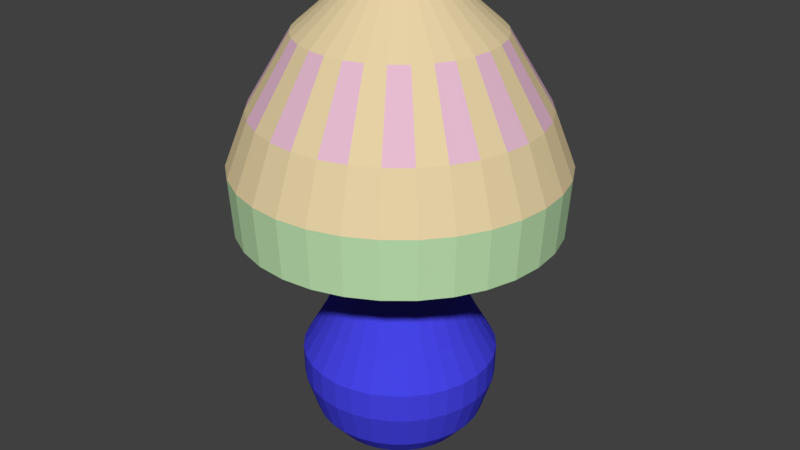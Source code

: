 # Source: desklight.blend  (saved by Blender 2.79.0; exported with 4.5.12 LTS)
import bpy
from mathutils import Matrix  # noqa: F401  (used for matrix-valued properties, if any)

bpy.ops.wm.read_factory_settings(use_empty=True)
scene = bpy.context.scene
scene.name = 'Scene'

# ---- collections
col_collection_1 = bpy.data.collections.new('Collection 1'); scene.collection.children.link(col_collection_1)

# ---- materials (node trees are filled in below, after node groups)
mat_light = bpy.data.materials.new('light')
mat_light.alpha_threshold = 0.0
mat_light.use_transparent_shadow = False
mat_light.diffuse_color = (0.06074, 0.05829, 0.8, 1.0)
mat_light.roughness = 0.5
mat_schirm = bpy.data.materials.new('schirm')
mat_schirm.alpha_threshold = 0.0
mat_schirm.use_transparent_shadow = False
mat_schirm.diffuse_color = (0.8, 0.6484, 0.3793, 1.0)
mat_schirm.roughness = 0.5
mat_steel = bpy.data.materials.new('steel')
mat_steel.alpha_threshold = 0.0
mat_steel.use_transparent_shadow = False
mat_steel.diffuse_color = (0.6738, 0.6738, 0.6738, 1.0)
mat_steel.specular_color = (0.6738, 0.6738, 0.6738)
mat_steel.roughness = 0.5
mat_steel.specular_intensity = 0.7917
mat_style = bpy.data.materials.new('style')
mat_style.alpha_threshold = 0.0
mat_style.use_transparent_shadow = False
mat_style.diffuse_color = (0.8, 0.5047, 0.6437, 1.0)
mat_style.roughness = 0.5
mat_style2 = bpy.data.materials.new('style2')
mat_style2.alpha_threshold = 0.0
mat_style2.use_transparent_shadow = False
mat_style2.diffuse_color = (0.5383, 0.8, 0.4581, 1.0)
mat_style2.roughness = 0.5

# ---- material node trees

# ---- world
world_world = bpy.data.worlds.new('World'); scene.world = world_world
world_world.color = (0.05088, 0.05088, 0.05088)
world_world.use_sun_shadow = False
world_world.sun_shadow_jitter_overblur = 0.0
world_world.cycles.sampling_method = 'MANUAL'

# ---- meshes
me_cylinder = bpy.data.meshes.new('Cylinder')
me_cylinder.from_pydata([(1.55e-05, 0.04598, -0.279), (1.55e-05, 0.02021, 0.01957), (0.008983, 0.0451, -0.279), (0.003954, 0.01982, 0.01957), (0.01761, 0.04248, -0.279), (0.007741, 0.01867, 0.01957), (0.02555, 0.03824, -0.279), (0.01123, 0.0168, 0.01957), (0.03252, 0.03252, -0.279), (0.01429, 0.01429, 0.01957), (0.03823, 0.02555, -0.279), (0.0168, 0.01123, 0.01957), (0.04248, 0.01761, -0.279), (0.01867, 0.007744, 0.01957), (0.0451, 0.008986, -0.279), (0.01982, 0.003957, 0.01957), (0.04598, 1.855e-05, -0.279), (0.0202, 1.856e-05, 0.01957), (0.0451, -0.008949, -0.279), (0.01982, -0.00392, 0.01957), (0.04248, -0.01757, -0.279), (0.01867, -0.007707, 0.01957), (0.03823, -0.02552, -0.279), (0.0168, -0.0112, 0.01957), (0.03252, -0.03248, -0.279), (0.01429, -0.01426, 0.01957), (0.02555, -0.0382, -0.279), (0.01123, -0.01677, 0.01957), (0.0176, -0.04245, -0.279), (0.007741, -0.01863, 0.01957), (0.008983, -0.04506, -0.279), (0.003954, -0.01978, 0.01957), (1.548e-05, -0.04595, -0.279), (1.549e-05, -0.02017, 0.01957), (-0.008952, -0.04506, -0.279), (-0.003923, -0.01978, 0.01957), (-0.01757, -0.04245, -0.279), (-0.00771, -0.01863, 0.01957), (-0.02552, -0.0382, -0.279), (-0.0112, -0.01677, 0.01957), (-0.03249, -0.03248, -0.279), (-0.01426, -0.01426, 0.01957), (-0.0382, -0.02552, -0.279), (-0.01677, -0.0112, 0.01957), (-0.04245, -0.01757, -0.279), (-0.01864, -0.007707, 0.01957), (-0.04506, -0.008948, -0.279), (-0.01979, -0.00392, 0.01957), (-0.04595, 1.859e-05, -0.279), (-0.02017, 1.857e-05, 0.01957), (-0.04506, 0.008986, -0.279), (-0.01979, 0.003957, 0.01957), (-0.04245, 0.01761, -0.279), (-0.01864, 0.007744, 0.01957), (-0.0382, 0.02555, -0.279), (-0.01677, 0.01123, 0.01957), (-0.03249, 0.03252, -0.279), (-0.01426, 0.01429, 0.01957), (-0.02552, 0.03824, -0.279), (-0.0112, 0.0168, 0.01957), (-0.01757, 0.04248, -0.279), (-0.00771, 0.01867, 0.01957), (-0.008951, 0.0451, -0.279), (-0.003923, 0.01982, 0.01957), (1.549e-05, 0.0897, -0.2379), (0.01751, 0.08798, -0.2379), (0.03434, 0.08288, -0.2379), (0.04984, 0.07459, -0.2379), (0.06343, 0.06344, -0.2379), (0.07459, 0.04984, -0.2379), (0.08287, 0.03434, -0.2379), (0.08798, 0.01752, -0.2379), (0.0897, 1.854e-05, -0.2379), (0.08798, -0.01748, -0.2379), (0.08287, -0.0343, -0.2379), (0.07459, -0.04981, -0.2379), (0.06343, -0.0634, -0.2379), (0.04984, -0.07455, -0.2379), (0.03434, -0.08284, -0.2379), (0.01751, -0.08794, -0.2379), (1.546e-05, -0.08967, -0.2379), (-0.01748, -0.08794, -0.2379), (-0.03431, -0.08284, -0.2379), (-0.04981, -0.07455, -0.2379), (-0.0634, -0.0634, -0.2379), (-0.07455, -0.04981, -0.2379), (-0.08284, -0.0343, -0.2379), (-0.08795, -0.01748, -0.2379), (-0.08967, 1.862e-05, -0.2379), (-0.08795, 0.01752, -0.2379), (-0.08284, 0.03434, -0.2379), (-0.07455, 0.04984, -0.2379), (-0.0634, 0.06344, -0.2379), (-0.04981, 0.07459, -0.2379), (-0.03431, 0.08288, -0.2379), (-0.01748, 0.08798, -0.2379), (1.549e-05, 0.1018, -0.1994), (0.01988, 0.09986, -0.1994), (0.03897, 0.09407, -0.1994), (0.05657, 0.08466, -0.1994), (0.072, 0.072, -0.1994), (0.08466, 0.05658, -0.1994), (0.09407, 0.03898, -0.1994), (0.09986, 0.01988, -0.1994), (0.1018, 1.854e-05, -0.1994), (0.09986, -0.01984, -0.1994), (0.09407, -0.03894, -0.1994), (0.08466, -0.05654, -0.1994), (0.072, -0.07196, -0.1994), (0.05657, -0.08462, -0.1994), (0.03897, -0.09403, -0.1994), (0.01988, -0.09982, -0.1994), (1.546e-05, -0.1018, -0.1994), (-0.01984, -0.09982, -0.1994), (-0.03894, -0.09403, -0.1994), (-0.05654, -0.08462, -0.1994), (-0.07197, -0.07196, -0.1994), (-0.08463, -0.05654, -0.1994), (-0.09403, -0.03894, -0.1994), (-0.09983, -0.01984, -0.1994), (-0.1018, 1.863e-05, -0.1994), (-0.09983, 0.01988, -0.1994), (-0.09403, 0.03898, -0.1994), (-0.08463, 0.05658, -0.1994), (-0.07197, 0.072, -0.1994), (-0.05654, 0.08466, -0.1994), (-0.03894, 0.09407, -0.1994), (-0.01984, 0.09986, -0.1994), (1.549e-05, 0.1025, -0.1686), (0.02001, 0.1005, -0.1686), (0.03924, 0.09472, -0.1686), (0.05696, 0.08524, -0.1686), (0.07249, 0.0725, -0.1686), (0.08524, 0.05696, -0.1686), (0.09471, 0.03924, -0.1686), (0.1005, 0.02002, -0.1686), (0.1025, 1.854e-05, -0.1686), (0.1005, -0.01998, -0.1686), (0.09471, -0.03921, -0.1686), (0.08524, -0.05693, -0.1686), (0.07249, -0.07246, -0.1686), (0.05696, -0.08521, -0.1686), (0.03924, -0.09468, -0.1686), (0.02001, -0.1005, -0.1686), (1.546e-05, -0.1025, -0.1686), (-0.01998, -0.1005, -0.1686), (-0.03921, -0.09468, -0.1686), (-0.05693, -0.08521, -0.1686), (-0.07246, -0.07246, -0.1686), (-0.08521, -0.05693, -0.1686), (-0.09468, -0.03921, -0.1686), (-0.1005, -0.01998, -0.1686), (-0.1025, 1.863e-05, -0.1686), (-0.1005, 0.02002, -0.1686), (-0.09468, 0.03924, -0.1686), (-0.08521, 0.05696, -0.1686), (-0.07246, 0.0725, -0.1686), (-0.05693, 0.08524, -0.1686), (-0.03921, 0.09472, -0.1686), (-0.01998, 0.1005, -0.1686), (1.549e-05, 0.08255, -0.1339), (0.01612, 0.08096, -0.1339), (0.0316, 0.07626, -0.1339), (0.04587, 0.06864, -0.1339), (0.05837, 0.05837, -0.1339), (0.06864, 0.04587, -0.1339), (0.07626, 0.0316, -0.1339), (0.08096, 0.01612, -0.1339), (0.08254, 1.854e-05, -0.1339), (0.08096, -0.01608, -0.1339), (0.07626, -0.03156, -0.1339), (0.06864, -0.04583, -0.1339), (0.05837, -0.05834, -0.1339), (0.04587, -0.0686, -0.1339), (0.0316, -0.07623, -0.1339), (0.01612, -0.08092, -0.1339), (1.546e-05, -0.08251, -0.1339), (-0.01608, -0.08092, -0.1339), (-0.03157, -0.07623, -0.1339), (-0.04583, -0.0686, -0.1339), (-0.05834, -0.05834, -0.1339), (-0.0686, -0.04583, -0.1339), (-0.07623, -0.03156, -0.1339), (-0.08093, -0.01608, -0.1339), (-0.08251, 1.862e-05, -0.1339), (-0.08093, 0.01612, -0.1339), (-0.07623, 0.0316, -0.1339), (-0.0686, 0.04587, -0.1339), (-0.05834, 0.05837, -0.1339), (-0.04583, 0.06864, -0.1339), (-0.03157, 0.07626, -0.1339), (-0.01608, 0.08096, -0.1339), (1.55e-05, 0.03582, -0.07577), (0.007001, 0.03514, -0.07577), (0.01372, 0.0331, -0.07577), (0.01991, 0.02979, -0.07577), (0.02533, 0.02534, -0.07577), (0.02979, 0.01991, -0.07577), (0.0331, 0.01372, -0.07577), (0.03513, 0.007004, -0.07577), (0.03582, 1.855e-05, -0.07577), (0.03513, -0.006967, -0.07577), (0.0331, -0.01368, -0.07577), (0.02979, -0.01987, -0.07577), (0.02533, -0.0253, -0.07577), (0.01991, -0.02975, -0.07577), (0.01372, -0.03306, -0.07577), (0.007001, -0.0351, -0.07577), (1.548e-05, -0.03579, -0.07577), (-0.00697, -0.0351, -0.07577), (-0.01369, -0.03306, -0.07577), (-0.01988, -0.02975, -0.07577), (-0.0253, -0.0253, -0.07577), (-0.02976, -0.01987, -0.07577), (-0.03306, -0.01368, -0.07577), (-0.0351, -0.006967, -0.07577), (-0.03579, 1.859e-05, -0.07577), (-0.0351, 0.007004, -0.07577), (-0.03306, 0.01372, -0.07577), (-0.02976, 0.01991, -0.07577), (-0.0253, 0.02534, -0.07577), (-0.01988, 0.02979, -0.07577), (-0.01369, 0.0331, -0.07577), (-0.00697, 0.03514, -0.07577), (0.0131, 0.06578, -0.1033), (0.02567, 0.06196, -0.1033), (0.03727, 0.05577, -0.1033), (0.04743, 0.04743, -0.1033), (0.05576, 0.03727, -0.1033), (0.06196, 0.02568, -0.1033), (0.06577, 0.0131, -0.1033), (0.06706, 1.855e-05, -0.1033), (0.06577, -0.01306, -0.1033), (0.06196, -0.02564, -0.1033), (0.05576, -0.03723, -0.1033), (0.04743, -0.04739, -0.1033), (0.03727, -0.05573, -0.1033), (0.02567, -0.06193, -0.1033), (0.0131, -0.06574, -0.1033), (1.547e-05, -0.06703, -0.1033), (-0.01306, -0.06574, -0.1033), (-0.02564, -0.06193, -0.1033), (-0.03723, -0.05573, -0.1033), (-0.04739, -0.04739, -0.1033), (-0.05573, -0.03723, -0.1033), (-0.06193, -0.02564, -0.1033), (-0.06574, -0.01306, -0.1033), (-0.06703, 1.861e-05, -0.1033), (-0.06574, 0.0131, -0.1033), (-0.06193, 0.02568, -0.1033), (-0.05573, 0.03727, -0.1033), (-0.04739, 0.04743, -0.1033), (-0.03723, 0.05577, -0.1033), (-0.02564, 0.06196, -0.1033), (-0.01306, 0.06578, -0.1033), (1.549e-05, 0.06707, -0.1033), (1.55e-05, 0.01903, -0.06224), (0.003724, 0.01866, -0.06224), (0.007289, 0.01758, -0.06224), (0.01058, 0.01582, -0.06224), (0.01346, 0.01346, -0.06224), (0.01582, 0.01058, -0.06224), (0.01758, 0.007292, -0.06224), (0.01866, 0.003727, -0.06224), (0.01902, 1.856e-05, -0.06224), (0.01866, -0.00369, -0.06224), (0.01758, -0.007255, -0.06224), (0.01582, -0.01054, -0.06224), (0.01346, -0.01342, -0.06224), (0.01058, -0.01579, -0.06224), (0.007289, -0.01754, -0.06224), (0.003724, -0.01862, -0.06224), (1.549e-05, -0.01899, -0.06224), (-0.003693, -0.01862, -0.06224), (-0.007258, -0.01754, -0.06224), (-0.01054, -0.01579, -0.06224), (-0.01342, -0.01342, -0.06224), (-0.01579, -0.01054, -0.06224), (-0.01755, -0.007255, -0.06224), (-0.01863, -0.00369, -0.06224), (-0.01899, 1.857e-05, -0.06224), (-0.01863, 0.003727, -0.06224), (-0.01755, 0.007293, -0.06224), (-0.01579, 0.01058, -0.06224), (-0.01342, 0.01346, -0.06224), (-0.01054, 0.01582, -0.06224), (-0.007258, 0.01758, -0.06224), (-0.003693, 0.01866, -0.06224), (0.0142, 0.07132, -0.2585), (0.02784, 0.06719, -0.2585), (0.04041, 0.06047, -0.2585), (0.05142, 0.05143, -0.2585), (0.06046, 0.04041, -0.2585), (0.06718, 0.02784, -0.2585), (0.07132, 0.0142, -0.2585), (0.07272, 1.854e-05, -0.2585), (0.07132, -0.01416, -0.2585), (0.06718, -0.0278, -0.2585), (0.06046, -0.04037, -0.2585), (0.05142, -0.05139, -0.2585), (0.04041, -0.06043, -0.2585), (0.02784, -0.06715, -0.2585), (0.0142, -0.07129, -0.2585), (1.547e-05, -0.07268, -0.2585), (-0.01417, -0.07129, -0.2585), (-0.02781, -0.06715, -0.2585), (-0.04038, -0.06043, -0.2585), (-0.05139, -0.05139, -0.2585), (-0.06043, -0.04037, -0.2585), (-0.06715, -0.0278, -0.2585), (-0.07129, -0.01416, -0.2585), (-0.07269, 1.861e-05, -0.2585), (-0.07129, 0.0142, -0.2585), (-0.06715, 0.02784, -0.2585), (-0.06043, 0.04041, -0.2585), (-0.05139, 0.05143, -0.2585), (-0.04038, 0.06047, -0.2585), (-0.02781, 0.06719, -0.2585), (-0.01417, 0.07132, -0.2585), (1.549e-05, 0.07272, -0.2585), (0.02894, 0.1455, 0.09867), (1.558e-05, 0.1483, 0.09867), (1.558e-05, 0.1666, -0.02038), (1.558e-05, 0.0527, 0.2176), (0.03252, 0.1634, -0.02038), (0.01029, 0.05168, 0.2176), (0.06378, 0.1539, -0.02038), (0.02017, 0.04869, 0.2176), (0.09258, 0.1386, -0.02038), (0.02928, 0.04382, 0.2176), (0.1178, 0.1178, -0.02038), (0.03726, 0.03727, 0.2176), (0.1385, 0.09258, -0.02038), (0.04382, 0.02929, 0.2176), (0.1539, 0.06378, -0.02038), (0.04868, 0.02018, 0.2176), (0.1634, 0.03252, -0.02038), (0.05168, 0.0103, 0.2176), (0.1666, 1.875e-05, -0.02038), (0.05269, 1.877e-05, 0.2176), (0.1634, -0.03249, -0.02038), (0.05168, -0.01026, 0.2176), (0.1539, -0.06374, -0.02038), (0.04868, -0.02014, 0.2176), (0.1385, -0.09255, -0.02038), (0.04382, -0.02925, 0.2176), (0.1178, -0.1178, -0.02038), (0.03726, -0.03723, 0.2176), (0.09258, -0.1385, -0.02038), (0.02928, -0.04378, 0.2176), (0.06378, -0.1539, -0.02038), (0.02017, -0.04865, 0.2176), (0.03252, -0.1634, -0.02038), (0.01029, -0.05165, 0.2176), (1.552e-05, -0.1666, -0.02038), (1.557e-05, -0.05266, 0.2176), (-0.03249, -0.1634, -0.02038), (-0.01026, -0.05165, 0.2176), (-0.06374, -0.1539, -0.02038), (-0.02014, -0.04865, 0.2176), (-0.09255, -0.1385, -0.02038), (-0.02925, -0.04378, 0.2176), (-0.1178, -0.1178, -0.02038), (-0.03723, -0.03723, 0.2176), (-0.1385, -0.09255, -0.02038), (-0.04378, -0.02925, 0.2176), (-0.1539, -0.06374, -0.02038), (-0.04865, -0.02014, 0.2176), (-0.1634, -0.03249, -0.02038), (-0.05165, -0.01026, 0.2176), (-0.1666, 1.889e-05, -0.02038), (-0.05266, 1.882e-05, 0.2176), (-0.1634, 0.03252, -0.02038), (-0.05165, 0.0103, 0.2176), (-0.1539, 0.06378, -0.02038), (-0.04865, 0.02018, 0.2176), (-0.1385, 0.09258, -0.02038), (-0.04378, 0.02929, 0.2176), (-0.1178, 0.1178, -0.02038), (-0.03723, 0.03727, 0.2176), (-0.09255, 0.1386, -0.02038), (-0.02925, 0.04382, 0.2176), (-0.06374, 0.1539, -0.02038), (-0.02014, 0.04869, 0.2176), (-0.03249, 0.1634, -0.02038), (-0.01026, 0.05168, 0.2176), (0.05676, 0.137, 0.09867), (0.0824, 0.1233, 0.09867), (0.1049, 0.1049, 0.09867), (0.1233, 0.0824, 0.09867), (0.137, 0.05676, 0.09867), (0.1454, 0.02895, 0.09867), (0.1483, 1.875e-05, 0.09867), (0.1454, -0.02891, 0.09867), (0.137, -0.05673, 0.09867), (0.1233, -0.08236, 0.09867), (0.1049, -0.1048, 0.09867), (0.0824, -0.1233, 0.09867), (0.05676, -0.137, 0.09867), (0.02894, -0.1454, 0.09867), (1.553e-05, -0.1483, 0.09867), (-0.02891, -0.1454, 0.09867), (-0.05673, -0.137, 0.09867), (-0.08237, -0.1233, 0.09867), (-0.1048, -0.1048, 0.09867), (-0.1233, -0.08236, 0.09867), (-0.137, -0.05673, 0.09867), (-0.1454, -0.02891, 0.09867), (-0.1483, 1.888e-05, 0.09867), (-0.1454, 0.02895, 0.09867), (-0.137, 0.05676, 0.09867), (-0.1233, 0.0824, 0.09867), (-0.1048, 0.1049, 0.09867), (-0.08236, 0.1233, 0.09867), (-0.05673, 0.137, 0.09867), (-0.02891, 0.1455, 0.09867), (-0.02006, 0.101, 0.1739), (-0.03937, 0.0951, 0.1739), (1.558e-05, 0.1029, 0.1739), (-0.05716, 0.08559, 0.1739), (-0.07275, 0.07279, 0.1739), (-0.08555, 0.05719, 0.1739), (-0.09506, 0.0394, 0.1739), (-0.1009, 0.0201, 0.1739), (-0.1029, 1.885e-05, 0.1739), (-0.1009, -0.02006, 0.1739), (-0.09506, -0.03936, 0.1739), (-0.08555, -0.05716, 0.1739), (-0.07275, -0.07275, 0.1739), (-0.05716, -0.08555, 0.1739), (-0.03937, -0.09506, 0.1739), (-0.02006, -0.1009, 0.1739), (1.555e-05, -0.1029, 0.1739), (0.02009, -0.1009, 0.1739), (0.0394, -0.09506, 0.1739), (0.05719, -0.08555, 0.1739), (0.07279, -0.07275, 0.1739), (0.08558, -0.05716, 0.1739), (0.09509, -0.03936, 0.1739), (0.101, -0.02006, 0.1739), (0.1029, 1.876e-05, 0.1739), (0.101, 0.0201, 0.1739), (0.09509, 0.0394, 0.1739), (0.08558, 0.05719, 0.1739), (0.07279, 0.07279, 0.1739), (0.05719, 0.08559, 0.1739), (0.0394, 0.0951, 0.1739), (0.02009, 0.101, 0.1739), (0.02837, 0.1426, 0.09721), (1.558e-05, 0.1454, 0.09721), (1.558e-05, 0.1641, -0.02143), (1.558e-05, 0.05055, 0.2152), (0.03202, 0.1609, -0.02143), (0.009873, 0.04958, 0.2152), (0.0628, 0.1516, -0.02143), (0.01935, 0.0467, 0.2152), (0.09116, 0.1364, -0.02143), (0.02809, 0.04203, 0.2152), (0.116, 0.116, -0.02143), (0.03574, 0.03575, 0.2152), (0.1364, 0.09116, -0.02143), (0.04203, 0.02809, 0.2152), (0.1516, 0.0628, -0.02143), (0.0467, 0.01935, 0.2152), (0.1609, 0.03202, -0.02143), (0.04957, 0.009876, 0.2152), (0.1641, 1.875e-05, -0.02143), (0.05054, 1.877e-05, 0.2152), (0.1609, -0.03199, -0.02143), (0.04957, -0.009839, 0.2152), (0.1516, -0.06276, -0.02143), (0.0467, -0.01932, 0.2152), (0.1364, -0.09113, -0.02143), (0.04203, -0.02805, 0.2152), (0.116, -0.116, -0.02143), (0.03574, -0.03571, 0.2152), (0.09116, -0.1364, -0.02143), (0.02809, -0.04199, 0.2152), (0.0628, -0.1515, -0.02143), (0.01935, -0.04666, 0.2152), (0.03202, -0.1609, -0.02143), (0.009873, -0.04954, 0.2152), (1.552e-05, -0.164, -0.02143), (1.557e-05, -0.05051, 0.2152), (-0.03199, -0.1609, -0.02143), (-0.009842, -0.04954, 0.2152), (-0.06277, -0.1515, -0.02143), (-0.01932, -0.04666, 0.2152), (-0.09113, -0.1364, -0.02143), (-0.02806, -0.04199, 0.2152), (-0.116, -0.116, -0.02143), (-0.03571, -0.03571, 0.2152), (-0.1364, -0.09113, -0.02143), (-0.042, -0.02805, 0.2152), (-0.1516, -0.06276, -0.02143), (-0.04667, -0.01932, 0.2152), (-0.1609, -0.03199, -0.02143), (-0.04954, -0.009839, 0.2152), (-0.164, 1.889e-05, -0.02143), (-0.05051, 1.882e-05, 0.2152), (-0.1609, 0.03202, -0.02143), (-0.04954, 0.009876, 0.2152), (-0.1516, 0.0628, -0.02143), (-0.04667, 0.01935, 0.2152), (-0.1364, 0.09116, -0.02143), (-0.042, 0.02809, 0.2152), (-0.116, 0.116, -0.02143), (-0.03571, 0.03575, 0.2152), (-0.09113, 0.1364, -0.02143), (-0.02806, 0.04203, 0.2152), (-0.06277, 0.1516, -0.02143), (-0.01932, 0.0467, 0.2152), (-0.03199, 0.1609, -0.02143), (-0.009842, 0.04958, 0.2152), (0.05564, 0.1343, 0.09721), (0.08077, 0.1209, 0.09721), (0.1028, 0.1028, 0.09721), (0.1209, 0.08077, 0.09721), (0.1343, 0.05564, 0.09721), (0.1426, 0.02838, 0.09721), (0.1454, 1.875e-05, 0.09721), (0.1426, -0.02834, 0.09721), (0.1343, -0.05561, 0.09721), (0.1209, -0.08074, 0.09721), (0.1028, -0.1028, 0.09721), (0.08077, -0.1208, 0.09721), (0.05564, -0.1343, 0.09721), (0.02837, -0.1425, 0.09721), (1.553e-05, -0.1453, 0.09721), (-0.02834, -0.1425, 0.09721), (-0.05561, -0.1343, 0.09721), (-0.08074, -0.1208, 0.09721), (-0.1028, -0.1028, 0.09721), (-0.1208, -0.08074, 0.09721), (-0.1343, -0.05561, 0.09721), (-0.1425, -0.02834, 0.09721), (-0.1453, 1.888e-05, 0.09721), (-0.1425, 0.02838, 0.09721), (-0.1343, 0.05564, 0.09721), (-0.1208, 0.08077, 0.09721), (-0.1028, 0.1028, 0.09721), (-0.08074, 0.1209, 0.09721), (-0.05561, 0.1343, 0.09721), (-0.02834, 0.1426, 0.09721), (-0.01957, 0.09848, 0.1718), (-0.0384, 0.09277, 0.1718), (1.558e-05, 0.1004, 0.1718), (-0.05576, 0.08349, 0.1718), (-0.07097, 0.07101, 0.1718), (-0.08346, 0.05579, 0.1718), (-0.09274, 0.03844, 0.1718), (-0.09845, 0.0196, 0.1718), (-0.1004, 1.885e-05, 0.1718), (-0.09845, -0.01957, 0.1718), (-0.09274, -0.0384, 0.1718), (-0.08346, -0.05576, 0.1718), (-0.07097, -0.07097, 0.1718), (-0.05576, -0.08345, 0.1718), (-0.0384, -0.09273, 0.1718), (-0.01957, -0.09844, 0.1718), (1.555e-05, -0.1004, 0.1718), (0.0196, -0.09844, 0.1718), (0.03843, -0.09273, 0.1718), (0.05579, -0.08345, 0.1718), (0.071, -0.07097, 0.1718), (0.08349, -0.05576, 0.1718), (0.09277, -0.0384, 0.1718), (0.09848, -0.01957, 0.1718), (0.1004, 1.876e-05, 0.1718), (0.09848, 0.0196, 0.1718), (0.09277, 0.03844, 0.1718), (0.08349, 0.05579, 0.1718), (0.071, 0.07101, 0.1718), (0.05579, 0.08349, 0.1718), (0.03843, 0.09277, 0.1718), (0.0196, 0.09848, 0.1718), (0.00149, 0.007431, 0.2123), (1.538e-05, 0.007576, 0.2123), (0.002908, 0.007001, 0.2123), (0.004214, 0.006302, 0.2123), (0.005359, 0.005362, 0.2123), (0.006299, 0.004217, 0.2123), (0.006998, 0.002911, 0.2123), (0.007428, 0.001493, 0.2123), (0.007573, 1.856e-05, 0.2123), (0.007428, -0.001456, 0.2123), (0.006998, -0.002874, 0.2123), (0.006299, -0.00418, 0.2123), (0.005359, -0.005325, 0.2123), (0.004214, -0.006265, 0.2123), (0.002907, -0.006964, 0.2123), (0.00149, -0.007394, 0.2123), (1.538e-05, -0.007539, 0.2123), (-0.001459, -0.007394, 0.2123), (-0.002877, -0.006964, 0.2123), (-0.004183, -0.006265, 0.2123), (-0.005329, -0.005325, 0.2123), (-0.006268, -0.00418, 0.2123), (-0.006967, -0.002874, 0.2123), (-0.007397, -0.001456, 0.2123), (-0.007542, 1.856e-05, 0.2123), (-0.007397, 0.001493, 0.2123), (-0.006967, 0.002911, 0.2123), (-0.006268, 0.004217, 0.2123), (-0.005329, 0.005362, 0.2123), (-0.004183, 0.006302, 0.2123), (-0.002877, 0.007001, 0.2123), (-0.001459, 0.007431, 0.2123), (-0.0112, -0.01677, 0.2076), (-0.01426, -0.01426, 0.2076), (-0.01426, 0.01429, 0.2076), (-0.0112, 0.0168, 0.2076), (0.01867, 0.007744, 0.2076), (0.01982, 0.003957, 0.2076), (0.003954, -0.01978, 0.2076), (1.538e-05, -0.02017, 0.2076), (-0.02017, 1.857e-05, 0.2076), (-0.01979, 0.003957, 0.2076), (0.007741, 0.01867, 0.2076), (0.01123, 0.0168, 0.2076), (0.0168, -0.0112, 0.2076), (0.01429, -0.01426, 0.2076), (-0.01677, -0.0112, 0.2076), (-0.00771, 0.01867, 0.2076), (0.0202, 1.856e-05, 0.2076), (-0.003923, -0.01978, 0.2076), (-0.01864, 0.007744, 0.2076), (0.01429, 0.01429, 0.2076), (0.01123, -0.01677, 0.2076), (-0.01864, -0.007707, 0.2076), (-0.003923, 0.01982, 0.2076), (0.01982, -0.00392, 0.2076), (-0.00771, -0.01863, 0.2076), (-0.01677, 0.01123, 0.2076), (0.0168, 0.01123, 0.2076), (0.007741, -0.01863, 0.2076), (-0.01979, -0.00392, 0.2076), (1.538e-05, 0.02021, 0.2076), (0.003954, 0.01982, 0.2076), (0.01867, -0.007707, 0.2076), (0.04056, -0.03582, 0.2123), (0.04307, -0.03276, 0.2123), (0.04307, -0.03276, 0.2076), (0.04056, -0.03582, 0.2076), (0.03489, 0.03939, 0.2123), (0.03183, 0.0419, 0.2123), (0.03183, 0.0419, 0.2076), (0.03489, 0.03939, 0.2076), (-0.04056, 0.03587, 0.2123), (-0.04307, 0.03281, 0.2123), (-0.04056, 0.03587, 0.2076), (-0.04307, 0.03281, 0.2076), (-0.0375, -0.04258, 0.2123), (-0.03444, -0.04509, 0.2123), (-0.03444, -0.04509, 0.2076), (-0.0375, -0.04258, 0.2076), (0.03327, 0.1672, 0.04177), (0.06525, 0.1575, 0.04177), (0.09472, 0.1418, 0.04177), (0.1206, 0.1206, 0.04177), (0.1418, 0.09473, 0.04177), (0.1575, 0.06525, 0.04177), (0.1672, 0.03328, 0.04177), (0.1705, 1.875e-05, 0.04177), (0.1672, -0.03324, 0.04177), (0.1575, -0.06522, 0.04177), (0.1418, -0.09469, 0.04177), (0.1206, -0.1205, 0.04177), (0.09472, -0.1417, 0.04177), (0.06525, -0.1575, 0.04177), (0.03327, -0.1672, 0.04177), (1.552e-05, -0.1705, 0.04177), (-0.03324, -0.1672, 0.04177), (-0.06522, -0.1575, 0.04177), (-0.09469, -0.1417, 0.04177), (-0.1205, -0.1205, 0.04177), (-0.1417, -0.09469, 0.04177), (-0.1575, -0.06522, 0.04177), (-0.1672, -0.03324, 0.04177), (-0.1705, 1.89e-05, 0.04177), (-0.1672, 0.03328, 0.04177), (-0.1575, 0.06525, 0.04177), (-0.1417, 0.09473, 0.04177), (-0.1205, 0.1206, 0.04177), (-0.09469, 0.1418, 0.04177), (-0.06522, 0.1575, 0.04177), (1.558e-05, 0.1705, 0.04177), (-0.03324, 0.1672, 0.04177)], [], [(256, 1, 3, 257), (257, 3, 5, 258), (258, 5, 7, 259), (259, 7, 9, 260), (260, 9, 11, 261), (261, 11, 13, 262), (262, 13, 15, 263), (263, 15, 17, 264), (264, 17, 19, 265), (265, 19, 21, 266), (266, 21, 23, 267), (267, 23, 25, 268), (268, 25, 27, 269), (269, 27, 29, 270), (270, 29, 31, 271), (271, 31, 33, 272), (272, 33, 35, 273), (273, 35, 37, 274), (274, 37, 39, 275), (275, 39, 41, 276), (276, 41, 43, 277), (277, 43, 45, 278), (278, 45, 47, 279), (279, 47, 49, 280), (280, 49, 51, 281), (281, 51, 53, 282), (282, 53, 55, 283), (283, 55, 57, 284), (284, 57, 59, 285), (285, 59, 61, 286), (608, 595, 653, 654), (286, 61, 63, 287), (287, 63, 1, 256), (0, 2, 4, 6, 8, 10, 12, 14, 16, 18, 20, 22, 24, 26, 28, 30, 32, 34, 36, 38, 40, 42, 44, 46, 48, 50, 52, 54, 56, 58, 60, 62), (318, 95, 64, 319), (317, 94, 95, 318), (316, 93, 94, 317), (315, 92, 93, 316), (314, 91, 92, 315), (313, 90, 91, 314), (312, 89, 90, 313), (311, 88, 89, 312), (310, 87, 88, 311), (309, 86, 87, 310), (308, 85, 86, 309), (307, 84, 85, 308), (306, 83, 84, 307), (305, 82, 83, 306), (304, 81, 82, 305), (303, 80, 81, 304), (302, 79, 80, 303), (301, 78, 79, 302), (300, 77, 78, 301), (299, 76, 77, 300), (298, 75, 76, 299), (297, 74, 75, 298), (296, 73, 74, 297), (295, 72, 73, 296), (294, 71, 72, 295), (293, 70, 71, 294), (292, 69, 70, 293), (291, 68, 69, 292), (290, 67, 68, 291), (289, 66, 67, 290), (288, 65, 66, 289), (319, 64, 65, 288), (95, 127, 96, 64), (94, 126, 127, 95), (93, 125, 126, 94), (92, 124, 125, 93), (91, 123, 124, 92), (90, 122, 123, 91), (89, 121, 122, 90), (88, 120, 121, 89), (87, 119, 120, 88), (86, 118, 119, 87), (85, 117, 118, 86), (84, 116, 117, 85), (83, 115, 116, 84), (82, 114, 115, 83), (81, 113, 114, 82), (80, 112, 113, 81), (79, 111, 112, 80), (78, 110, 111, 79), (77, 109, 110, 78), (76, 108, 109, 77), (75, 107, 108, 76), (74, 106, 107, 75), (73, 105, 106, 74), (72, 104, 105, 73), (71, 103, 104, 72), (70, 102, 103, 71), (69, 101, 102, 70), (68, 100, 101, 69), (67, 99, 100, 68), (66, 98, 99, 67), (65, 97, 98, 66), (64, 96, 97, 65), (127, 159, 128, 96), (126, 158, 159, 127), (125, 157, 158, 126), (124, 156, 157, 125), (123, 155, 156, 124), (122, 154, 155, 123), (121, 153, 154, 122), (120, 152, 153, 121), (119, 151, 152, 120), (118, 150, 151, 119), (117, 149, 150, 118), (116, 148, 149, 117), (115, 147, 148, 116), (114, 146, 147, 115), (113, 145, 146, 114), (112, 144, 145, 113), (111, 143, 144, 112), (110, 142, 143, 111), (109, 141, 142, 110), (108, 140, 141, 109), (107, 139, 140, 108), (106, 138, 139, 107), (105, 137, 138, 106), (104, 136, 137, 105), (103, 135, 136, 104), (102, 134, 135, 103), (101, 133, 134, 102), (100, 132, 133, 101), (99, 131, 132, 100), (98, 130, 131, 99), (97, 129, 130, 98), (96, 128, 129, 97), (159, 191, 160, 128), (158, 190, 191, 159), (157, 189, 190, 158), (156, 188, 189, 157), (155, 187, 188, 156), (154, 186, 187, 155), (153, 185, 186, 154), (152, 184, 185, 153), (151, 183, 184, 152), (150, 182, 183, 151), (149, 181, 182, 150), (148, 180, 181, 149), (147, 179, 180, 148), (146, 178, 179, 147), (145, 177, 178, 146), (144, 176, 177, 145), (143, 175, 176, 144), (142, 174, 175, 143), (141, 173, 174, 142), (140, 172, 173, 141), (139, 171, 172, 140), (138, 170, 171, 139), (137, 169, 170, 138), (136, 168, 169, 137), (135, 167, 168, 136), (134, 166, 167, 135), (133, 165, 166, 134), (132, 164, 165, 133), (131, 163, 164, 132), (130, 162, 163, 131), (129, 161, 162, 130), (128, 160, 161, 129), (254, 223, 192, 255), (253, 222, 223, 254), (252, 221, 222, 253), (251, 220, 221, 252), (250, 219, 220, 251), (249, 218, 219, 250), (248, 217, 218, 249), (247, 216, 217, 248), (246, 215, 216, 247), (245, 214, 215, 246), (244, 213, 214, 245), (243, 212, 213, 244), (242, 211, 212, 243), (241, 210, 211, 242), (240, 209, 210, 241), (239, 208, 209, 240), (238, 207, 208, 239), (237, 206, 207, 238), (236, 205, 206, 237), (235, 204, 205, 236), (234, 203, 204, 235), (233, 202, 203, 234), (232, 201, 202, 233), (231, 200, 201, 232), (230, 199, 200, 231), (229, 198, 199, 230), (228, 197, 198, 229), (227, 196, 197, 228), (226, 195, 196, 227), (225, 194, 195, 226), (224, 193, 194, 225), (255, 192, 193, 224), (160, 255, 224, 161), (161, 224, 225, 162), (162, 225, 226, 163), (163, 226, 227, 164), (164, 227, 228, 165), (165, 228, 229, 166), (166, 229, 230, 167), (167, 230, 231, 168), (168, 231, 232, 169), (169, 232, 233, 170), (170, 233, 234, 171), (171, 234, 235, 172), (172, 235, 236, 173), (173, 236, 237, 174), (174, 237, 238, 175), (175, 238, 239, 176), (176, 239, 240, 177), (177, 240, 241, 178), (178, 241, 242, 179), (179, 242, 243, 180), (180, 243, 244, 181), (181, 244, 245, 182), (182, 245, 246, 183), (183, 246, 247, 184), (184, 247, 248, 185), (185, 248, 249, 186), (186, 249, 250, 187), (187, 250, 251, 188), (188, 251, 252, 189), (189, 252, 253, 190), (190, 253, 254, 191), (191, 254, 255, 160), (223, 287, 256, 192), (222, 286, 287, 223), (221, 285, 286, 222), (220, 284, 285, 221), (219, 283, 284, 220), (218, 282, 283, 219), (217, 281, 282, 218), (216, 280, 281, 217), (215, 279, 280, 216), (214, 278, 279, 215), (213, 277, 278, 214), (212, 276, 277, 213), (211, 275, 276, 212), (210, 274, 275, 211), (209, 273, 274, 210), (208, 272, 273, 209), (207, 271, 272, 208), (206, 270, 271, 207), (205, 269, 270, 206), (204, 268, 269, 205), (203, 267, 268, 204), (202, 266, 267, 203), (201, 265, 266, 202), (200, 264, 265, 201), (199, 263, 264, 200), (198, 262, 263, 199), (197, 261, 262, 198), (196, 260, 261, 197), (195, 259, 260, 196), (194, 258, 259, 195), (193, 257, 258, 194), (192, 256, 257, 193), (0, 319, 288, 2), (2, 288, 289, 4), (4, 289, 290, 6), (6, 290, 291, 8), (8, 291, 292, 10), (10, 292, 293, 12), (12, 293, 294, 14), (14, 294, 295, 16), (16, 295, 296, 18), (18, 296, 297, 20), (20, 297, 298, 22), (22, 298, 299, 24), (24, 299, 300, 26), (26, 300, 301, 28), (28, 301, 302, 30), (30, 302, 303, 32), (32, 303, 304, 34), (34, 304, 305, 36), (36, 305, 306, 38), (38, 306, 307, 40), (40, 307, 308, 42), (42, 308, 309, 44), (44, 309, 310, 46), (46, 310, 311, 48), (48, 311, 312, 50), (50, 312, 313, 52), (52, 313, 314, 54), (54, 314, 315, 56), (56, 315, 316, 58), (58, 316, 317, 60), (60, 317, 318, 62), (62, 318, 319, 0), (386, 446, 445, 387), (656, 320, 386, 657), (418, 323, 325, 447), (320, 447, 446, 386), (657, 386, 387, 658), (447, 325, 327, 446), (388, 444, 443, 389), (658, 387, 388, 659), (446, 327, 329, 445), (389, 443, 442, 390), (659, 388, 389, 660), (445, 329, 331, 444), (390, 442, 441, 391), (660, 389, 390, 661), (444, 331, 333, 443), (391, 441, 440, 392), (661, 390, 391, 662), (443, 333, 335, 442), (392, 440, 439, 393), (662, 391, 392, 663), (442, 335, 337, 441), (393, 439, 438, 394), (663, 392, 393, 664), (441, 337, 339, 440), (394, 438, 437, 395), (664, 393, 394, 665), (440, 339, 341, 439), (395, 437, 436, 396), (665, 394, 395, 666), (439, 341, 343, 438), (396, 436, 435, 397), (666, 395, 396, 667), (438, 343, 345, 437), (397, 435, 434, 398), (667, 396, 397, 668), (437, 345, 347, 436), (398, 434, 433, 399), (668, 397, 398, 669), (436, 347, 349, 435), (399, 433, 432, 400), (669, 398, 399, 670), (435, 349, 351, 434), (400, 432, 431, 401), (670, 399, 400, 671), (434, 351, 353, 433), (401, 431, 430, 402), (671, 400, 401, 672), (433, 353, 355, 432), (402, 430, 429, 403), (672, 401, 402, 673), (432, 355, 357, 431), (403, 429, 428, 404), (673, 402, 403, 674), (431, 357, 359, 430), (404, 428, 427, 405), (674, 403, 404, 675), (430, 359, 361, 429), (405, 427, 426, 406), (675, 404, 405, 676), (429, 361, 363, 428), (406, 426, 425, 407), (676, 405, 406, 677), (428, 363, 365, 427), (407, 425, 424, 408), (677, 406, 407, 678), (427, 365, 367, 426), (408, 424, 423, 409), (678, 407, 408, 679), (426, 367, 369, 425), (409, 423, 422, 410), (679, 408, 409, 680), (425, 369, 371, 424), (410, 422, 421, 411), (680, 409, 410, 681), (424, 371, 373, 423), (411, 421, 420, 412), (681, 410, 411, 682), (423, 373, 375, 422), (412, 420, 419, 413), (682, 411, 412, 683), (422, 375, 377, 421), (413, 419, 417, 414), (683, 412, 413, 684), (421, 377, 379, 420), (414, 417, 416, 415), (684, 413, 414, 685), (420, 379, 381, 419), (415, 416, 418, 321), (685, 414, 415, 687), (419, 381, 383, 417), (687, 415, 321, 686), (417, 383, 385, 416), (387, 445, 444, 388), (686, 321, 320, 656), (416, 385, 323, 418), (321, 418, 447, 320), (514, 515, 573, 574), (452, 454, 514, 448), (546, 575, 453, 451), (448, 514, 574, 575), (454, 456, 515, 514), (575, 574, 455, 453), (516, 517, 571, 572), (456, 458, 516, 515), (574, 573, 457, 455), (517, 518, 570, 571), (458, 460, 517, 516), (573, 572, 459, 457), (518, 519, 569, 570), (460, 462, 518, 517), (572, 571, 461, 459), (519, 520, 568, 569), (462, 464, 519, 518), (571, 570, 463, 461), (520, 521, 567, 568), (464, 466, 520, 519), (570, 569, 465, 463), (521, 522, 566, 567), (466, 468, 521, 520), (569, 568, 467, 465), (522, 523, 565, 566), (468, 470, 522, 521), (568, 567, 469, 467), (523, 524, 564, 565), (470, 472, 523, 522), (567, 566, 471, 469), (524, 525, 563, 564), (472, 474, 524, 523), (566, 565, 473, 471), (525, 526, 562, 563), (474, 476, 525, 524), (565, 564, 475, 473), (526, 527, 561, 562), (476, 478, 526, 525), (564, 563, 477, 475), (527, 528, 560, 561), (478, 480, 527, 526), (563, 562, 479, 477), (528, 529, 559, 560), (480, 482, 528, 527), (562, 561, 481, 479), (529, 530, 558, 559), (482, 484, 529, 528), (561, 560, 483, 481), (530, 531, 557, 558), (484, 486, 530, 529), (560, 559, 485, 483), (531, 532, 556, 557), (486, 488, 531, 530), (559, 558, 487, 485), (532, 533, 555, 556), (488, 490, 532, 531), (558, 557, 489, 487), (533, 534, 554, 555), (490, 492, 533, 532), (557, 556, 491, 489), (534, 535, 553, 554), (492, 494, 534, 533), (556, 555, 493, 491), (535, 536, 552, 553), (494, 496, 535, 534), (555, 554, 495, 493), (536, 537, 551, 552), (496, 498, 536, 535), (554, 553, 497, 495), (537, 538, 550, 551), (498, 500, 537, 536), (553, 552, 499, 497), (538, 539, 549, 550), (500, 502, 538, 537), (552, 551, 501, 499), (539, 540, 548, 549), (502, 504, 539, 538), (551, 550, 503, 501), (540, 541, 547, 548), (504, 506, 540, 539), (550, 549, 505, 503), (541, 542, 545, 547), (506, 508, 541, 540), (549, 548, 507, 505), (542, 543, 544, 545), (508, 510, 542, 541), (548, 547, 509, 507), (543, 449, 546, 544), (510, 512, 543, 542), (547, 545, 511, 509), (512, 450, 449, 543), (545, 544, 513, 511), (515, 516, 572, 573), (450, 452, 448, 449), (544, 546, 451, 513), (449, 448, 575, 546), (322, 324, 452, 450), (325, 323, 451, 453), (324, 326, 454, 452), (327, 325, 453, 455), (326, 328, 456, 454), (329, 327, 455, 457), (328, 330, 458, 456), (331, 329, 457, 459), (330, 332, 460, 458), (333, 331, 459, 461), (332, 334, 462, 460), (335, 333, 461, 463), (334, 336, 464, 462), (337, 335, 463, 465), (336, 338, 466, 464), (339, 337, 465, 467), (338, 340, 468, 466), (341, 339, 467, 469), (340, 342, 470, 468), (343, 341, 469, 471), (342, 344, 472, 470), (345, 343, 471, 473), (344, 346, 474, 472), (347, 345, 473, 475), (346, 348, 476, 474), (349, 347, 475, 477), (348, 350, 478, 476), (351, 349, 477, 479), (350, 352, 480, 478), (353, 351, 479, 481), (352, 354, 482, 480), (355, 353, 481, 483), (354, 356, 484, 482), (357, 355, 483, 485), (356, 358, 486, 484), (359, 357, 485, 487), (358, 360, 488, 486), (361, 359, 487, 489), (360, 362, 490, 488), (363, 361, 489, 491), (362, 364, 492, 490), (365, 363, 491, 493), (364, 366, 494, 492), (367, 365, 493, 495), (366, 368, 496, 494), (369, 367, 495, 497), (368, 370, 498, 496), (371, 369, 497, 499), (370, 372, 500, 498), (373, 371, 499, 501), (372, 374, 502, 500), (375, 373, 501, 503), (374, 376, 504, 502), (377, 375, 503, 505), (376, 378, 506, 504), (379, 377, 505, 507), (378, 380, 508, 506), (381, 379, 507, 509), (380, 382, 510, 508), (383, 381, 509, 511), (382, 384, 512, 510), (385, 383, 511, 513), (384, 322, 450, 512), (323, 385, 513, 451), (576, 577, 607, 606, 605, 604, 603, 602, 601, 600, 599, 598, 597, 596, 595, 594, 593, 592, 591, 590, 589, 588, 587, 586, 585, 584, 583, 582, 581, 580, 579, 578), (611, 610, 604, 605), (613, 612, 582, 583), (615, 614, 591, 592), (617, 616, 600, 601), (619, 618, 578, 579), (587, 588, 640, 641), (622, 609, 596, 597), (623, 611, 605, 606), (624, 613, 583, 584), (625, 615, 592, 593), (626, 617, 601, 602), (579, 580, 644, 645), (628, 621, 588, 589), (629, 622, 597, 598), (630, 623, 606, 607), (631, 624, 584, 585), (632, 625, 593, 594), (633, 626, 602, 603), (634, 627, 580, 581), (635, 628, 589, 590), (636, 629, 598, 599), (638, 637, 577, 576), (637, 630, 607, 577), (639, 631, 585, 586), (608, 632, 594, 595), (604, 610, 650, 648), (612, 634, 581, 582), (614, 635, 590, 591), (616, 636, 599, 600), (618, 638, 576, 578), (620, 639, 586, 587), (23, 21, 639, 620), (5, 3, 638, 618), (49, 47, 636, 616), (31, 29, 635, 614), (13, 11, 634, 612), (57, 55, 633, 610), (39, 37, 632, 608), (21, 19, 631, 639), (1, 63, 630, 637), (3, 1, 637, 638), (47, 45, 629, 636), (29, 27, 628, 635), (11, 9, 627, 634), (55, 53, 626, 633), (37, 35, 625, 632), (19, 17, 624, 631), (63, 61, 623, 630), (45, 43, 622, 629), (27, 25, 621, 628), (9, 7, 619, 627), (53, 51, 617, 626), (35, 33, 615, 625), (17, 15, 613, 624), (61, 59, 611, 623), (43, 41, 609, 622), (25, 23, 620, 621), (7, 5, 618, 619), (51, 49, 616, 617), (33, 31, 614, 615), (15, 13, 612, 613), (59, 57, 610, 611), (41, 39, 608, 609), (643, 642, 641, 640), (620, 587, 641, 642), (588, 621, 643, 640), (621, 620, 642, 643), (647, 646, 645, 644), (580, 627, 647, 644), (619, 579, 645, 646), (627, 619, 646, 647), (650, 651, 649, 648), (633, 603, 649, 651), (610, 633, 651, 650), (603, 604, 648, 649), (655, 654, 653, 652), (596, 609, 655, 652), (595, 596, 652, 653), (609, 608, 654, 655), (322, 686, 656, 324), (384, 687, 686, 322), (382, 685, 687, 384), (380, 684, 685, 382), (378, 683, 684, 380), (376, 682, 683, 378), (374, 681, 682, 376), (372, 680, 681, 374), (370, 679, 680, 372), (368, 678, 679, 370), (366, 677, 678, 368), (364, 676, 677, 366), (362, 675, 676, 364), (360, 674, 675, 362), (358, 673, 674, 360), (356, 672, 673, 358), (354, 671, 672, 356), (352, 670, 671, 354), (350, 669, 670, 352), (348, 668, 669, 350), (346, 667, 668, 348), (344, 666, 667, 346), (342, 665, 666, 344), (340, 664, 665, 342), (338, 663, 664, 340), (336, 662, 663, 338), (334, 661, 662, 336), (332, 660, 661, 334), (330, 659, 660, 332), (328, 658, 659, 330), (326, 657, 658, 328), (324, 656, 657, 326)])
me_cylinder.polygons.foreach_set('material_index', [2, 2, 2, 2, 2, 2, 2, 2, 2, 2, 2, 2, 2, 2, 2, 2, 2, 2, 2, 2, 2, 2, 2, 2, 2, 2, 2, 2, 2, 2, 2, 2, 2, 0, 0, 0, 0, 0, 0, 0, 0, 0, 0, 0, 0, 0, 0, 0, 0, 0, 0, 0, 0, 0, 0, 0, 0, 0, 0, 0, 0, 0, 0, 0, 0, 0, 0, 0, 0, 0, 0, 0, 0, 0, 0, 0, 0, 0, 0, 0, 0, 0, 0, 0, 0, 0, 0, 0, 0, 0, 0, 0, 0, 0, 0, 0, 0, 0, 0, 0, 0, 0, 0, 0, 0, 0, 0, 0, 0, 0, 0, 0, 0, 0, 0, 0, 0, 0, 0, 0, 0, 0, 0, 0, 0, 0, 0, 0, 0, 0, 0, 0, 0, 0, 0, 0, 0, 0, 0, 0, 0, 0, 0, 0, 0, 0, 0, 0, 0, 0, 0, 0, 0, 0, 0, 0, 0, 0, 0, 0, 0, 0, 0, 0, 0, 0, 0, 0, 0, 0, 0, 0, 0, 0, 0, 0, 0, 0, 0, 0, 0, 0, 0, 0, 0, 0, 0, 0, 0, 0, 0, 0, 0, 0, 0, 0, 0, 0, 0, 0, 0, 0, 0, 0, 0, 0, 0, 0, 0, 0, 0, 0, 0, 0, 0, 0, 0, 0, 0, 0, 0, 0, 0, 0, 0, 0, 0, 0, 0, 0, 0, 0, 0, 0, 0, 0, 0, 0, 0, 0, 0, 0, 0, 0, 0, 0, 0, 0, 0, 0, 0, 0, 0, 0, 0, 0, 0, 0, 0, 0, 0, 0, 0, 0, 0, 0, 0, 0, 0, 0, 0, 0, 0, 0, 0, 0, 0, 0, 0, 0, 0, 0, 0, 0, 0, 0, 0, 0, 0, 0, 3, 1, 1, 1, 1, 1, 3, 1, 1, 1, 1, 1, 3, 1, 1, 1, 1, 1, 3, 1, 1, 1, 1, 1, 3, 1, 1, 1, 1, 1, 3, 1, 1, 1, 1, 1, 3, 1, 1, 1, 1, 1, 3, 1, 1, 1, 1, 1, 3, 1, 1, 1, 1, 1, 3, 1, 1, 1, 1, 1, 3, 1, 1, 1, 1, 1, 3, 1, 1, 1, 1, 1, 3, 1, 1, 1, 1, 1, 3, 1, 1, 1, 1, 1, 3, 1, 1, 1, 1, 1, 1, 1, 1, 1, 1, 3, 1, 1, 1, 1, 1, 1, 1, 1, 1, 1, 1, 1, 1, 1, 1, 1, 1, 1, 1, 1, 1, 1, 1, 1, 1, 1, 1, 1, 1, 1, 1, 1, 1, 1, 1, 1, 1, 1, 1, 1, 1, 1, 1, 1, 1, 1, 1, 1, 1, 1, 1, 1, 1, 1, 1, 1, 1, 1, 1, 1, 1, 1, 1, 1, 1, 1, 1, 1, 1, 1, 1, 1, 1, 1, 1, 1, 1, 1, 1, 1, 1, 1, 1, 1, 1, 1, 1, 1, 1, 1, 1, 1, 1, 1, 1, 1, 1, 1, 1, 1, 1, 1, 1, 1, 1, 1, 1, 1, 1, 1, 1, 1, 1, 1, 1, 1, 1, 1, 1, 1, 1, 1, 1, 1, 1, 1, 1, 1, 1, 1, 1, 1, 1, 1, 1, 1, 1, 1, 1, 1, 1, 1, 1, 1, 1, 1, 1, 1, 1, 1, 1, 1, 1, 1, 1, 1, 1, 1, 1, 1, 2, 2, 2, 2, 2, 2, 2, 2, 2, 2, 2, 2, 2, 2, 2, 2, 2, 2, 2, 2, 2, 2, 2, 2, 2, 2, 2, 2, 2, 2, 2, 2, 2, 2, 2, 2, 2, 2, 2, 2, 2, 2, 2, 2, 2, 2, 2, 2, 2, 2, 2, 2, 2, 2, 2, 2, 2, 2, 2, 2, 2, 2, 2, 2, 2, 2, 2, 2, 2, 2, 2, 2, 2, 2, 2, 2, 2, 2, 2, 2, 4, 4, 4, 4, 4, 4, 4, 4, 4, 4, 4, 4, 4, 4, 4, 4, 4, 4, 4, 4, 4, 4, 4, 4, 4, 4, 4, 4, 4, 4, 4, 4])
me_cylinder.materials.append(mat_light)
me_cylinder.materials.append(mat_schirm)
me_cylinder.materials.append(mat_steel)
me_cylinder.materials.append(mat_style)
me_cylinder.materials.append(mat_style2)
me_cylinder.use_remesh_preserve_volume = False
me_cylinder.use_remesh_preserve_attributes = False
me_cylinder.use_mirror_vertex_groups = False
me_cylinder.update()

# ---- objects
ob_cylinder = bpy.data.objects.new('Cylinder', me_cylinder)

# ---- transforms, parenting, visibility, modifiers, constraints
ob_cylinder.location = (-1.546e-05, -1.847e-05, 0.2796)
ob_cylinder.lineart.crease_threshold = 0.0

# ---- collection membership
col_collection_1.objects.link(ob_cylinder)

# ---- scene / render settings (as saved in the file)
scene.frame_start = 1; scene.frame_end = 250; scene.frame_set(1)
scene.render.engine = 'BLENDER_EEVEE_NEXT'
scene.render.resolution_percentage = 50
scene.render.dither_intensity = 0.0
scene.cycles.use_denoising = False
scene.cycles.samples = 128
scene.cycles.sampling_pattern = 'TABULATED_SOBOL'
scene.cycles.use_adaptive_sampling = False
scene.cycles.use_light_tree = False
scene.cycles.blur_glossy = 0.0
scene.cycles.sample_clamp_indirect = 0.0
scene.view_settings.view_transform = 'Standard'
bpy.context.view_layer.update()

# ---- added for rendering (the .blend has no active camera and no usable light): camera, sun
cam_auto = bpy.data.cameras.new('AutoCamera')
cam_auto.lens = 50.0
cam_auto.sensor_width = 36.0
cam_auto.clip_end = 1000.0
ob_auto_camera = bpy.data.objects.new('AutoCamera', cam_auto)
scene.collection.objects.link(ob_auto_camera)
ob_auto_camera.location = (0.640449, -0.768539, 0.761249)
ob_auto_camera.rotation_euler = (1.09748, -7.21219e-08, 0.694738)
scene.camera = ob_auto_camera
light_auto_sun = bpy.data.lights.new('AutoSun', 'SUN')
light_auto_sun.energy = 3.0
light_auto_sun.angle = 0.0523599
ob_auto_sun = bpy.data.objects.new('AutoSun', light_auto_sun)
scene.collection.objects.link(ob_auto_sun)
ob_auto_sun.rotation_euler = (0.872665, 0.174533, 0.523599)
bpy.context.view_layer.update()
